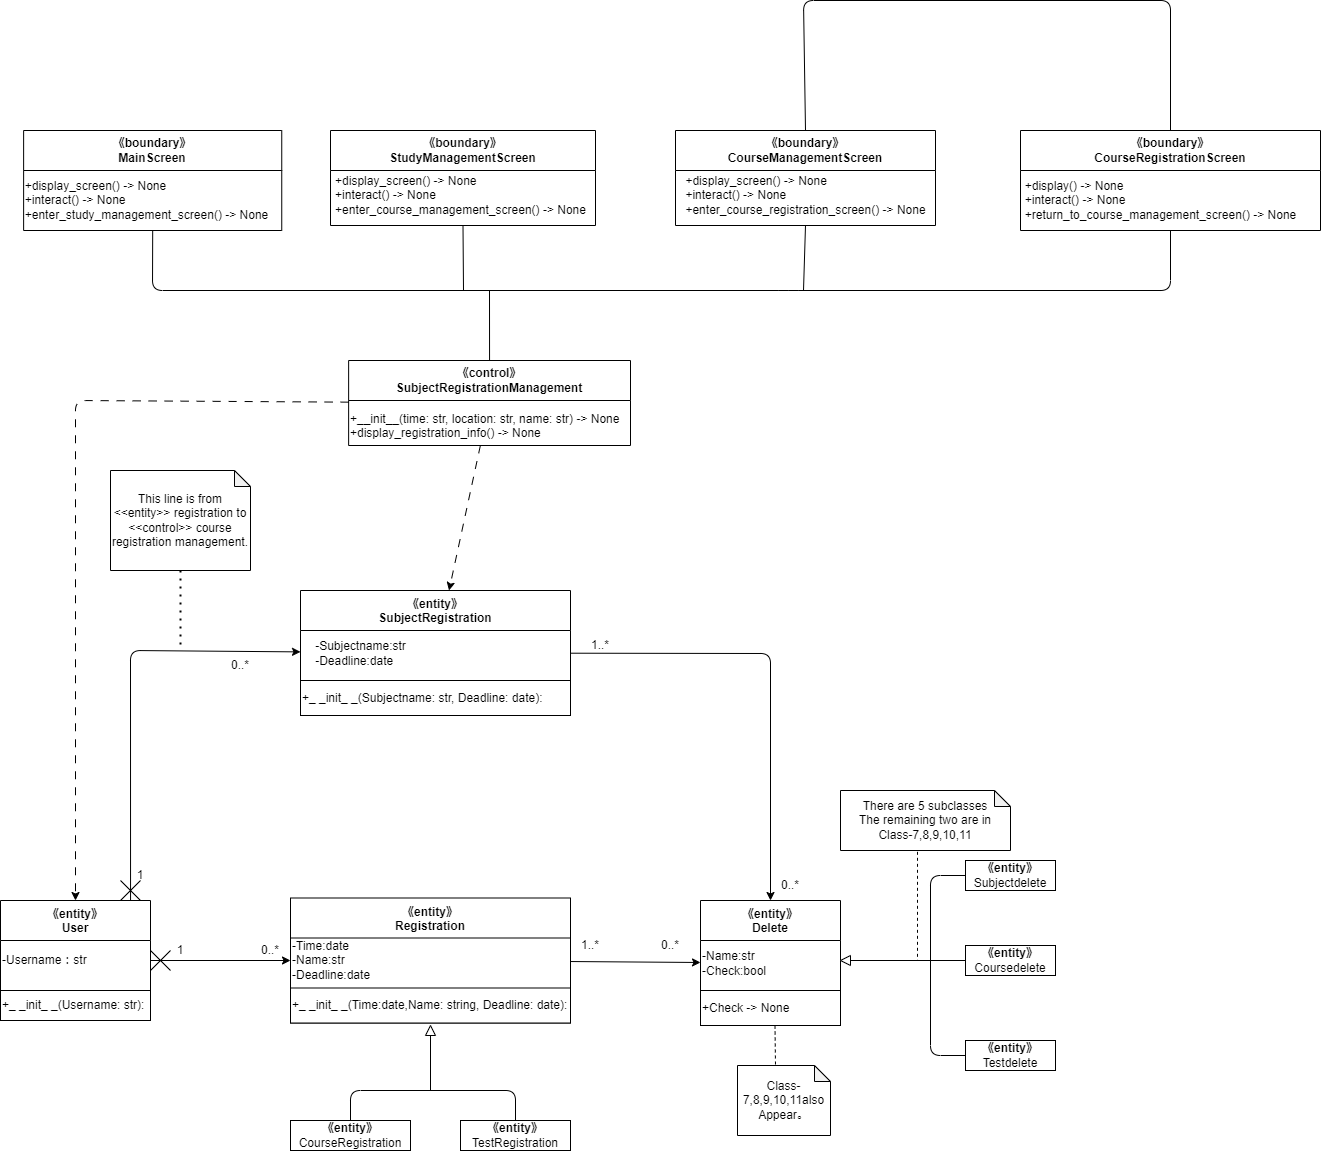

The diagram above was exported from draw.io. Its source (the exported page's mxGraphModel, read from the mxfile embedded in the PNG):
<mxGraphModel dx="384" dy="1489" grid="1" gridSize="10" guides="1" tooltips="1" connect="1" arrows="1" fold="1" page="1" pageScale="1" pageWidth="827" pageHeight="1169" math="0" shadow="0">
  <root>
    <mxCell id="0" />
    <mxCell id="1" parent="0" />
    <mxCell id="2" value="《entity》&#10;SubjectRegistration" style="swimlane;startSize=40;" vertex="1" parent="1">
      <mxGeometry x="320" y="460" width="270" height="125" as="geometry" />
    </mxCell>
    <mxCell id="3" value="-Subjectname:str&lt;br&gt;&lt;div style=&quot;text-align: left;&quot;&gt;&lt;span style=&quot;background-color: initial;&quot;&gt;-Deadline:date&lt;/span&gt;&lt;/div&gt;" style="text;html=1;align=center;verticalAlign=middle;resizable=0;points=[];autosize=1;strokeColor=none;fillColor=none;" vertex="1" parent="2">
      <mxGeometry x="5" y="42.5" width="110" height="40" as="geometry" />
    </mxCell>
    <mxCell id="4" value="+_ _init_ _(Subjectname: str, Deadline: date):" style="rounded=0;whiteSpace=wrap;html=1;align=left;" vertex="1" parent="2">
      <mxGeometry y="90" width="270" height="35" as="geometry" />
    </mxCell>
    <mxCell id="5" value="《entity》&#10;User" style="swimlane;startSize=40;" vertex="1" parent="1">
      <mxGeometry x="20" y="770" width="150" height="120" as="geometry">
        <mxRectangle x="25" y="210" width="90" height="30" as="alternateBounds" />
      </mxGeometry>
    </mxCell>
    <mxCell id="6" value="-Username：str" style="text;html=1;align=left;verticalAlign=middle;resizable=0;points=[];autosize=1;strokeColor=none;fillColor=none;" vertex="1" parent="5">
      <mxGeometry y="45" width="110" height="30" as="geometry" />
    </mxCell>
    <mxCell id="7" value="+_ _init_ _(Username: str):" style="rounded=0;whiteSpace=wrap;html=1;align=left;" vertex="1" parent="5">
      <mxGeometry y="90" width="150" height="30" as="geometry" />
    </mxCell>
    <mxCell id="8" value="《entity》&#10;Delete" style="swimlane;startSize=40;" vertex="1" parent="1">
      <mxGeometry x="720" y="770" width="140" height="125" as="geometry" />
    </mxCell>
    <mxCell id="9" value="-Name:str&lt;br&gt;&lt;div style=&quot;&quot;&gt;&lt;span style=&quot;background-color: initial;&quot;&gt;-Check:bool&lt;/span&gt;&lt;/div&gt;" style="text;html=1;align=left;verticalAlign=middle;resizable=0;points=[];autosize=1;strokeColor=none;fillColor=none;" vertex="1" parent="8">
      <mxGeometry y="42.5" width="90" height="40" as="geometry" />
    </mxCell>
    <mxCell id="10" value="+Check -&amp;gt; None" style="rounded=0;whiteSpace=wrap;html=1;align=left;" vertex="1" parent="8">
      <mxGeometry y="90" width="140" height="35" as="geometry" />
    </mxCell>
    <mxCell id="11" value="《entity》&#10;Registration" style="swimlane;startSize=40;" vertex="1" parent="1">
      <mxGeometry x="310" y="767.5" width="280" height="125" as="geometry" />
    </mxCell>
    <mxCell id="12" value="&lt;div style=&quot;&quot;&gt;&lt;span style=&quot;background-color: initial;&quot;&gt;-Time:date&lt;/span&gt;&lt;/div&gt;&lt;div style=&quot;&quot;&gt;&lt;span style=&quot;background-color: initial;&quot;&gt;-Name:str&lt;/span&gt;&lt;/div&gt;&lt;div style=&quot;&quot;&gt;&lt;span style=&quot;background-color: initial;&quot;&gt;-Deadline:date&lt;/span&gt;&lt;/div&gt;" style="text;html=1;align=left;verticalAlign=middle;resizable=0;points=[];autosize=1;strokeColor=none;fillColor=none;" vertex="1" parent="11">
      <mxGeometry y="32.5" width="100" height="60" as="geometry" />
    </mxCell>
    <mxCell id="13" value="+_ _init_ _(Time:date,Name: string, Deadline: date):" style="rounded=0;whiteSpace=wrap;html=1;align=left;" vertex="1" parent="11">
      <mxGeometry y="90" width="280" height="35" as="geometry" />
    </mxCell>
    <mxCell id="14" value="&lt;span style=&quot;font-weight: 700;&quot;&gt;《entity》&lt;/span&gt;&lt;br&gt;Subjectdelete" style="rounded=0;whiteSpace=wrap;html=1;" vertex="1" parent="1">
      <mxGeometry x="985" y="730" width="90" height="30" as="geometry" />
    </mxCell>
    <mxCell id="15" value="&lt;span style=&quot;font-weight: 700;&quot;&gt;《entity》&lt;/span&gt;&lt;br&gt;Coursedelete" style="rounded=0;whiteSpace=wrap;html=1;" vertex="1" parent="1">
      <mxGeometry x="985" y="815" width="90" height="30" as="geometry" />
    </mxCell>
    <mxCell id="16" value="&lt;span style=&quot;font-weight: 700;&quot;&gt;《entity》&lt;/span&gt;&lt;br&gt;Testdelete" style="rounded=0;whiteSpace=wrap;html=1;" vertex="1" parent="1">
      <mxGeometry x="985" y="910" width="90" height="30" as="geometry" />
    </mxCell>
    <mxCell id="17" value="" style="endArrow=none;html=1;entryX=0;entryY=0.5;entryDx=0;entryDy=0;exitX=0;exitY=0.5;exitDx=0;exitDy=0;" edge="1" parent="1" source="16" target="14">
      <mxGeometry width="50" height="50" relative="1" as="geometry">
        <mxPoint x="950" y="890" as="sourcePoint" />
        <mxPoint x="950" y="810" as="targetPoint" />
        <Array as="points">
          <mxPoint x="950" y="925" />
          <mxPoint x="950" y="745" />
        </Array>
      </mxGeometry>
    </mxCell>
    <mxCell id="18" value="" style="endArrow=none;html=1;entryX=0;entryY=0.5;entryDx=0;entryDy=0;exitX=0;exitY=0.5;exitDx=0;exitDy=0;" edge="1" parent="1" source="19" target="15">
      <mxGeometry width="50" height="50" relative="1" as="geometry">
        <mxPoint x="890" y="830" as="sourcePoint" />
        <mxPoint x="900" y="790" as="targetPoint" />
      </mxGeometry>
    </mxCell>
    <mxCell id="19" value="" style="triangle;whiteSpace=wrap;html=1;direction=west;" vertex="1" parent="1">
      <mxGeometry x="860" y="825" width="10" height="10" as="geometry" />
    </mxCell>
    <mxCell id="20" value="" style="endArrow=none;dashed=1;html=1;exitX=0.453;exitY=1.022;exitDx=0;exitDy=0;exitPerimeter=0;" edge="1" parent="1" source="21">
      <mxGeometry width="50" height="50" relative="1" as="geometry">
        <mxPoint x="937" y="760" as="sourcePoint" />
        <mxPoint x="937.0000000000005" y="830" as="targetPoint" />
      </mxGeometry>
    </mxCell>
    <mxCell id="21" value="&lt;div&gt;There are 5 subclasses&lt;/div&gt;&lt;div&gt;The remaining two are in Class-7,8,9,10,11&lt;/div&gt;" style="shape=note;whiteSpace=wrap;html=1;backgroundOutline=1;darkOpacity=0.05;size=16;" vertex="1" parent="1">
      <mxGeometry x="860" y="660" width="170" height="60" as="geometry" />
    </mxCell>
    <mxCell id="22" value="&lt;span style=&quot;font-weight: 700;&quot;&gt;《entity》&lt;/span&gt;&lt;br&gt;CourseRegistration" style="rounded=0;whiteSpace=wrap;html=1;" vertex="1" parent="1">
      <mxGeometry x="310" y="990" width="120" height="30" as="geometry" />
    </mxCell>
    <mxCell id="23" value="&lt;span style=&quot;font-weight: 700;&quot;&gt;《entity》&lt;/span&gt;&lt;br&gt;TestRegistration" style="rounded=0;whiteSpace=wrap;html=1;" vertex="1" parent="1">
      <mxGeometry x="480" y="990" width="110" height="30" as="geometry" />
    </mxCell>
    <mxCell id="24" value="" style="endArrow=none;html=1;exitX=0.5;exitY=0;exitDx=0;exitDy=0;entryX=0.5;entryY=0;entryDx=0;entryDy=0;" edge="1" parent="1" source="22" target="23">
      <mxGeometry width="50" height="50" relative="1" as="geometry">
        <mxPoint x="550" y="880" as="sourcePoint" />
        <mxPoint x="600" y="830" as="targetPoint" />
        <Array as="points">
          <mxPoint x="370" y="960" />
          <mxPoint x="535" y="960" />
        </Array>
      </mxGeometry>
    </mxCell>
    <mxCell id="25" value="" style="endArrow=none;html=1;" edge="1" parent="1" target="26">
      <mxGeometry width="50" height="50" relative="1" as="geometry">
        <mxPoint x="450" y="960" as="sourcePoint" />
        <mxPoint x="450" y="890" as="targetPoint" />
      </mxGeometry>
    </mxCell>
    <mxCell id="26" value="" style="triangle;whiteSpace=wrap;html=1;direction=north;" vertex="1" parent="1">
      <mxGeometry x="445" y="895" width="10" height="10" as="geometry" />
    </mxCell>
    <mxCell id="27" value="" style="endArrow=none;dashed=1;html=1;exitX=0.5;exitY=1;exitDx=0;exitDy=0;" edge="1" parent="1">
      <mxGeometry width="50" height="50" relative="1" as="geometry">
        <mxPoint x="794.5000000000005" y="895" as="sourcePoint" />
        <mxPoint x="795" y="935" as="targetPoint" />
      </mxGeometry>
    </mxCell>
    <mxCell id="28" value="&lt;div&gt;Class-7,8,9,10,11also&lt;/div&gt;&lt;span style=&quot;background-color: initial;&quot;&gt;Appear&lt;/span&gt;。" style="shape=note;whiteSpace=wrap;html=1;backgroundOutline=1;darkOpacity=0.05;size=16;" vertex="1" parent="1">
      <mxGeometry x="757" y="935" width="93" height="70" as="geometry" />
    </mxCell>
    <mxCell id="29" value="1" style="text;html=1;strokeColor=none;fillColor=none;align=center;verticalAlign=middle;whiteSpace=wrap;rounded=0;" vertex="1" parent="1">
      <mxGeometry x="170" y="805" width="60" height="30" as="geometry" />
    </mxCell>
    <mxCell id="30" value="0..*" style="text;html=1;strokeColor=none;fillColor=none;align=center;verticalAlign=middle;whiteSpace=wrap;rounded=0;" vertex="1" parent="1">
      <mxGeometry x="260" y="805" width="60" height="30" as="geometry" />
    </mxCell>
    <mxCell id="31" value="1..*" style="text;html=1;strokeColor=none;fillColor=none;align=center;verticalAlign=middle;whiteSpace=wrap;rounded=0;" vertex="1" parent="1">
      <mxGeometry x="580" y="800" width="60" height="30" as="geometry" />
    </mxCell>
    <mxCell id="32" value="0..*" style="text;html=1;strokeColor=none;fillColor=none;align=center;verticalAlign=middle;whiteSpace=wrap;rounded=0;" vertex="1" parent="1">
      <mxGeometry x="660" y="800" width="60" height="30" as="geometry" />
    </mxCell>
    <mxCell id="33" value="1..*" style="text;html=1;strokeColor=none;fillColor=none;align=center;verticalAlign=middle;whiteSpace=wrap;rounded=0;" vertex="1" parent="1">
      <mxGeometry x="590" y="500" width="60" height="30" as="geometry" />
    </mxCell>
    <mxCell id="34" value="0..*" style="text;html=1;strokeColor=none;fillColor=none;align=center;verticalAlign=middle;whiteSpace=wrap;rounded=0;" vertex="1" parent="1">
      <mxGeometry x="780" y="740" width="60" height="30" as="geometry" />
    </mxCell>
    <mxCell id="35" value="&lt;span style=&quot;&quot;&gt;《control》&lt;br&gt;SubjectRegistrationManagement&lt;br&gt;&lt;/span&gt;" style="swimlane;whiteSpace=wrap;html=1;startSize=40;" vertex="1" parent="1">
      <mxGeometry x="368.13" y="230" width="281.87" height="85" as="geometry" />
    </mxCell>
    <mxCell id="36" value="+__init__(time: str, location: str, name: str) -&amp;gt; None &lt;br&gt;+display_registration_info() -&amp;gt; None" style="text;whiteSpace=wrap;html=1;" vertex="1" parent="35">
      <mxGeometry y="45" width="290" height="40" as="geometry" />
    </mxCell>
    <mxCell id="37" value="" style="endArrow=none;dashed=1;html=1;dashPattern=1 3;strokeWidth=2;exitX=0.5;exitY=1;exitDx=0;exitDy=0;exitPerimeter=0;" edge="1" parent="1" source="38">
      <mxGeometry width="50" height="50" relative="1" as="geometry">
        <mxPoint x="195" y="570" as="sourcePoint" />
        <mxPoint x="200" y="520" as="targetPoint" />
      </mxGeometry>
    </mxCell>
    <mxCell id="38" value="This line is from &amp;lt;&amp;lt;entity&amp;gt;&amp;gt; registration to &amp;lt;&amp;lt;control&amp;gt;&amp;gt; course registration management." style="shape=note;whiteSpace=wrap;html=1;backgroundOutline=1;darkOpacity=0.05;size=16;" vertex="1" parent="1">
      <mxGeometry x="130" y="340" width="140" height="100" as="geometry" />
    </mxCell>
    <mxCell id="39" value="《boundary》&lt;br&gt;MainScreen" style="swimlane;whiteSpace=wrap;html=1;startSize=40;" vertex="1" parent="1">
      <mxGeometry x="43.12" width="258.13" height="100" as="geometry" />
    </mxCell>
    <mxCell id="40" value="&lt;div style=&quot;text-align: left;&quot;&gt;+display_screen() -&amp;gt; None&amp;nbsp;&lt;/div&gt;&lt;div style=&quot;text-align: left;&quot;&gt;+interact() -&amp;gt; None&lt;/div&gt;&lt;div style=&quot;text-align: left;&quot;&gt;+enter_study_management_screen() -&amp;gt; None&lt;br&gt;&lt;/div&gt;" style="text;html=1;align=center;verticalAlign=middle;resizable=0;points=[];autosize=1;strokeColor=none;fillColor=none;" vertex="1" parent="39">
      <mxGeometry x="-11.869999999999994" y="40" width="270" height="60" as="geometry" />
    </mxCell>
    <mxCell id="41" value="《boundary》&lt;br&gt;StudyManagementScreen" style="swimlane;whiteSpace=wrap;html=1;startSize=40;" vertex="1" parent="1">
      <mxGeometry x="350" width="265" height="95" as="geometry" />
    </mxCell>
    <mxCell id="42" value="&lt;div style=&quot;text-align: left;&quot;&gt;+display_screen() -&amp;gt; None&amp;nbsp;&lt;/div&gt;&lt;div style=&quot;text-align: left;&quot;&gt;+interact() -&amp;gt; None&lt;/div&gt;&lt;div style=&quot;text-align: left;&quot;&gt;+enter_course_management_screen() -&amp;gt; None&lt;br&gt;&lt;/div&gt;" style="text;html=1;align=center;verticalAlign=middle;resizable=0;points=[];autosize=1;strokeColor=none;fillColor=none;" vertex="1" parent="41">
      <mxGeometry x="-5" y="35" width="270" height="60" as="geometry" />
    </mxCell>
    <mxCell id="43" value="《boundary》&lt;br&gt;CourseManagementScreen" style="swimlane;whiteSpace=wrap;html=1;startSize=40;" vertex="1" parent="1">
      <mxGeometry x="695" width="260" height="95" as="geometry" />
    </mxCell>
    <mxCell id="44" value="&lt;div style=&quot;text-align: left;&quot;&gt;+display_screen() -&amp;gt; None&amp;nbsp;&lt;/div&gt;&lt;div style=&quot;text-align: left;&quot;&gt;+interact() -&amp;gt; None&lt;/div&gt;&lt;div style=&quot;text-align: left;&quot;&gt;+enter_course_registration_screen() -&amp;gt; None&lt;br&gt;&lt;/div&gt;" style="text;html=1;align=center;verticalAlign=middle;resizable=0;points=[];autosize=1;strokeColor=none;fillColor=none;" vertex="1" parent="43">
      <mxGeometry y="35" width="260" height="60" as="geometry" />
    </mxCell>
    <mxCell id="45" value="《boundary》&lt;br&gt;CourseRegistrationScreen" style="swimlane;whiteSpace=wrap;html=1;startSize=40;" vertex="1" parent="1">
      <mxGeometry x="1040" width="300" height="100" as="geometry" />
    </mxCell>
    <mxCell id="46" value="&lt;div style=&quot;text-align: left;&quot;&gt;&lt;span style=&quot;background-color: initial;&quot;&gt;+display() -&amp;gt; None&lt;/span&gt;&lt;/div&gt;&lt;div style=&quot;text-align: left;&quot;&gt;&lt;span style=&quot;background-color: initial;&quot;&gt;+interact() -&amp;gt; None&lt;/span&gt;&lt;/div&gt;&lt;div style=&quot;text-align: left;&quot;&gt;&lt;span style=&quot;background-color: initial;&quot;&gt;+return_to_course_management_screen() -&amp;gt; None&lt;/span&gt;&lt;/div&gt;" style="text;html=1;align=center;verticalAlign=middle;resizable=0;points=[];autosize=1;strokeColor=none;fillColor=none;" vertex="1" parent="45">
      <mxGeometry x="-10" y="40" width="300" height="60" as="geometry" />
    </mxCell>
    <mxCell id="47" value="" style="endArrow=none;html=1;exitX=0.5;exitY=1;exitDx=0;exitDy=0;entryX=0.5;entryY=1;entryDx=0;entryDy=0;" edge="1" parent="1" source="39" target="45">
      <mxGeometry width="50" height="50" relative="1" as="geometry">
        <mxPoint x="218.88" y="30" as="sourcePoint" />
        <mxPoint x="768.88" y="40" as="targetPoint" />
        <Array as="points">
          <mxPoint x="172" y="160" />
          <mxPoint x="808.38" y="160" />
          <mxPoint x="1190" y="160" />
        </Array>
      </mxGeometry>
    </mxCell>
    <mxCell id="48" value="" style="endArrow=none;html=1;entryX=0.5;entryY=1;entryDx=0;entryDy=0;" edge="1" parent="1" target="43">
      <mxGeometry width="50" height="50" relative="1" as="geometry">
        <mxPoint x="823" y="160" as="sourcePoint" />
        <mxPoint x="438.88" y="110" as="targetPoint" />
      </mxGeometry>
    </mxCell>
    <mxCell id="49" value="" style="endArrow=none;html=1;entryX=0.5;entryY=1;entryDx=0;entryDy=0;" edge="1" parent="1" target="41">
      <mxGeometry width="50" height="50" relative="1" as="geometry">
        <mxPoint x="483" y="160" as="sourcePoint" />
        <mxPoint x="438.88" y="120" as="targetPoint" />
      </mxGeometry>
    </mxCell>
    <mxCell id="50" value="" style="endArrow=none;html=1;entryX=0.5;entryY=0;entryDx=0;entryDy=0;exitX=0.5;exitY=0;exitDx=0;exitDy=0;" edge="1" parent="1" source="43" target="45">
      <mxGeometry width="50" height="50" relative="1" as="geometry">
        <mxPoint x="578.88" y="-80" as="sourcePoint" />
        <mxPoint x="868.88" y="230" as="targetPoint" />
        <Array as="points">
          <mxPoint x="823" y="-130" />
          <mxPoint x="1190" y="-130" />
        </Array>
      </mxGeometry>
    </mxCell>
    <mxCell id="51" value="" style="endArrow=none;html=1;exitX=0.5;exitY=0;exitDx=0;exitDy=0;" edge="1" parent="1" source="35">
      <mxGeometry width="50" height="50" relative="1" as="geometry">
        <mxPoint x="480" y="230" as="sourcePoint" />
        <mxPoint x="509" y="160" as="targetPoint" />
      </mxGeometry>
    </mxCell>
    <mxCell id="52" value="" style="group" vertex="1" connectable="0" parent="1">
      <mxGeometry x="170" y="820" width="20" height="20" as="geometry" />
    </mxCell>
    <mxCell id="53" value="" style="endArrow=none;html=1;" edge="1" parent="52">
      <mxGeometry width="50" height="50" relative="1" as="geometry">
        <mxPoint as="sourcePoint" />
        <mxPoint x="20" y="20" as="targetPoint" />
      </mxGeometry>
    </mxCell>
    <mxCell id="54" value="" style="endArrow=none;html=1;" edge="1" parent="52">
      <mxGeometry width="50" height="50" relative="1" as="geometry">
        <mxPoint y="20" as="sourcePoint" />
        <mxPoint x="20" as="targetPoint" />
      </mxGeometry>
    </mxCell>
    <mxCell id="55" value="" style="endArrow=classic;html=1;" edge="1" parent="1" source="5" target="11">
      <mxGeometry width="50" height="50" relative="1" as="geometry">
        <mxPoint x="240" y="940" as="sourcePoint" />
        <mxPoint x="290" y="890" as="targetPoint" />
      </mxGeometry>
    </mxCell>
    <mxCell id="56" value="" style="endArrow=classic;html=1;exitX=0.867;exitY=0;exitDx=0;exitDy=0;exitPerimeter=0;" edge="1" parent="1" source="5" target="2">
      <mxGeometry width="50" height="50" relative="1" as="geometry">
        <mxPoint x="170" y="680" as="sourcePoint" />
        <mxPoint x="220" y="630" as="targetPoint" />
        <Array as="points">
          <mxPoint x="150" y="520" />
        </Array>
      </mxGeometry>
    </mxCell>
    <mxCell id="57" value="1" style="text;html=1;strokeColor=none;fillColor=none;align=center;verticalAlign=middle;whiteSpace=wrap;rounded=0;" vertex="1" parent="1">
      <mxGeometry x="130" y="730" width="60" height="30" as="geometry" />
    </mxCell>
    <mxCell id="58" value="0..*" style="text;html=1;strokeColor=none;fillColor=none;align=center;verticalAlign=middle;whiteSpace=wrap;rounded=0;" vertex="1" parent="1">
      <mxGeometry x="230" y="520" width="60" height="30" as="geometry" />
    </mxCell>
    <mxCell id="59" value="" style="endArrow=classic;html=1;" edge="1" parent="1" source="11" target="8">
      <mxGeometry width="50" height="50" relative="1" as="geometry">
        <mxPoint x="560" y="840" as="sourcePoint" />
        <mxPoint x="650" y="890" as="targetPoint" />
      </mxGeometry>
    </mxCell>
    <mxCell id="60" value="" style="endArrow=classic;html=1;" edge="1" parent="1" source="2" target="8">
      <mxGeometry width="50" height="50" relative="1" as="geometry">
        <mxPoint x="660" y="680" as="sourcePoint" />
        <mxPoint x="710" y="630" as="targetPoint" />
        <Array as="points">
          <mxPoint x="790" y="523" />
        </Array>
      </mxGeometry>
    </mxCell>
    <mxCell id="61" value="" style="endArrow=classic;html=1;dashed=1;dashPattern=8 8;" edge="1" parent="1" source="35" target="5">
      <mxGeometry width="50" height="50" relative="1" as="geometry">
        <mxPoint x="90" y="590" as="sourcePoint" />
        <mxPoint x="140" y="540" as="targetPoint" />
        <Array as="points">
          <mxPoint x="95" y="270" />
        </Array>
      </mxGeometry>
    </mxCell>
    <mxCell id="64" value="" style="group" vertex="1" connectable="0" parent="1">
      <mxGeometry x="140" y="750" width="20" height="20" as="geometry" />
    </mxCell>
    <mxCell id="65" value="" style="endArrow=none;html=1;" edge="1" parent="64">
      <mxGeometry width="50" height="50" relative="1" as="geometry">
        <mxPoint as="sourcePoint" />
        <mxPoint x="20" y="20" as="targetPoint" />
      </mxGeometry>
    </mxCell>
    <mxCell id="66" value="" style="endArrow=none;html=1;" edge="1" parent="64">
      <mxGeometry width="50" height="50" relative="1" as="geometry">
        <mxPoint y="20" as="sourcePoint" />
        <mxPoint x="20" as="targetPoint" />
      </mxGeometry>
    </mxCell>
    <mxCell id="67" value="" style="endArrow=classic;html=1;dashed=1;dashPattern=8 8;" edge="1" parent="1" source="35" target="2">
      <mxGeometry width="50" height="50" relative="1" as="geometry">
        <mxPoint x="510" y="430" as="sourcePoint" />
        <mxPoint x="560" y="380" as="targetPoint" />
      </mxGeometry>
    </mxCell>
  </root>
</mxGraphModel>